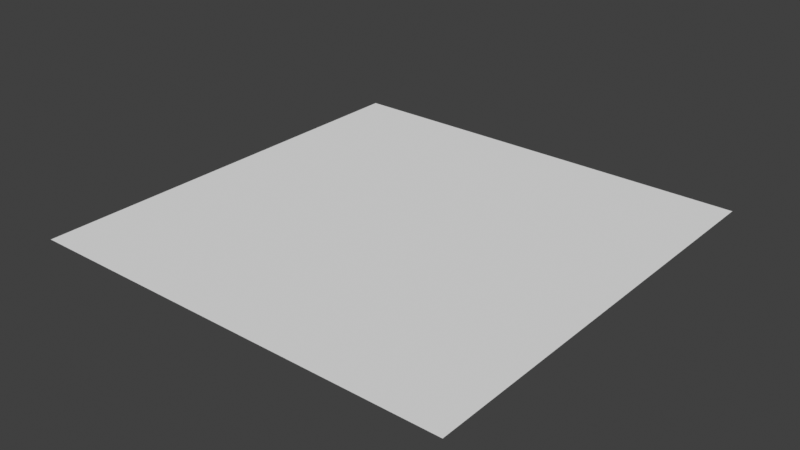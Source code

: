 # Source: floor_small1.blend  (saved by Blender 4.0.36; exported with 4.5.12 LTS)
import bpy
from mathutils import Matrix  # noqa: F401  (used for matrix-valued properties, if any)

bpy.ops.wm.read_factory_settings(use_empty=True)
scene = bpy.context.scene
scene.name = 'Scene'

# ---- collections
col_collection = bpy.data.collections.new('Collection'); scene.collection.children.link(col_collection)

# ---- materials (node trees are filled in below, after node groups)
mat_materials_stone_indoor_floor_small1 = bpy.data.materials.new('materials/stone_indoor/floor_small1')

# ---- material node trees

# ---- world
world_world = bpy.data.worlds.new('World'); scene.world = world_world
world_world.use_nodes = True; world_world.node_tree.nodes.clear()
_N = world_world.node_tree.nodes; _L = world_world.node_tree.links
n0 = _N.new('ShaderNodeOutputWorld'); n0.name = 'World Output'; n0.location = (300, 300)
n1 = _N.new('ShaderNodeBackground'); n1.name = 'Background'; n1.location = (10, 300)
n1.inputs[0].default_value = (0.05088, 0.05088, 0.05088, 1.0)
_L.new(n1.outputs[0], n0.inputs[0])
n0.is_active_output = True
world_world.color = (0.05088, 0.05088, 0.05088)
world_world.use_sun_shadow = False
world_world.sun_shadow_jitter_overblur = 0.0

# ---- meshes
me_floor_small1 = bpy.data.meshes.new('floor_small1')
me_floor_small1.from_pydata([(-1.0, -1.0, 0.0), (1.0, -1.0, 0.0), (-1.0, 1.0, 0.0), (1.0, 1.0, 0.0)], [], [(0, 1, 3, 2)])
_uv = me_floor_small1.uv_layers.new(name='UVMap')
_uv.uv.foreach_set('vector', [0.0, 0.0, 1.0, 0.0, 1.0, 1.0, 0.0, 1.0])
me_floor_small1.materials.append(mat_materials_stone_indoor_floor_small1)
me_floor_small1.update()

# ---- objects
ob_floor_small1 = bpy.data.objects.new('floor_small1', me_floor_small1)

# ---- transforms, parenting, visibility, modifiers, constraints
ob_floor_small1.location = (0.0, 0.0, 0.0)

# ---- collection membership
col_collection.objects.link(ob_floor_small1)

# ---- scene / render settings (as saved in the file)
scene.frame_start = 1; scene.frame_end = 250; scene.frame_set(1)
scene.render.engine = 'BLENDER_EEVEE_NEXT'
scene.cycles.sampling_pattern = 'TABULATED_SOBOL'
scene.view_settings.view_transform = 'Standard'
bpy.context.view_layer.update()

# ---- added for rendering (the .blend has no active camera and no usable light): camera, sun
cam_auto = bpy.data.cameras.new('AutoCamera')
cam_auto.lens = 50.0
cam_auto.sensor_width = 36.0
cam_auto.clip_end = 1000.0
ob_auto_camera = bpy.data.objects.new('AutoCamera', cam_auto)
scene.collection.objects.link(ob_auto_camera)
ob_auto_camera.location = (2.61693, -3.14032, 2.09354)
ob_auto_camera.rotation_euler = (1.09748, -7.21219e-08, 0.694738)
scene.camera = ob_auto_camera
light_auto_sun = bpy.data.lights.new('AutoSun', 'SUN')
light_auto_sun.energy = 3.0
light_auto_sun.angle = 0.0523599
ob_auto_sun = bpy.data.objects.new('AutoSun', light_auto_sun)
scene.collection.objects.link(ob_auto_sun)
ob_auto_sun.rotation_euler = (0.872665, 0.174533, 0.523599)
bpy.context.view_layer.update()
